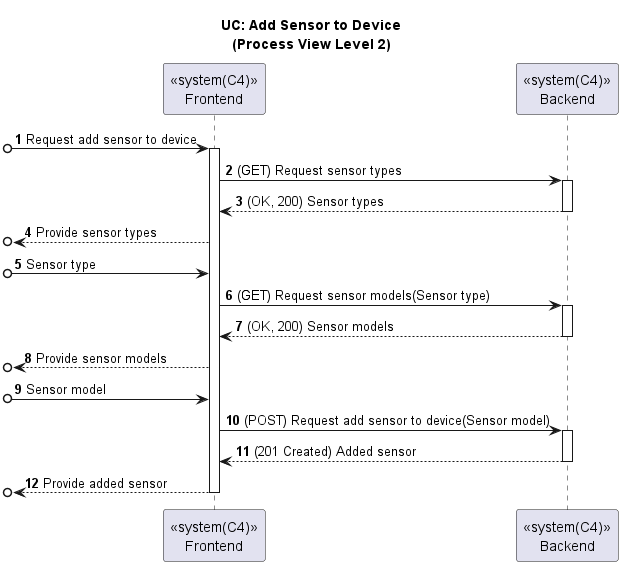

The diagram above was rendered by PlantUML. Its source (embedded in the PNG):
@startuml

title UC: Add Sensor to Device\n(Process View Level 2)
autonumber

participant "<<system(C4)>>\nFrontend" as FE
participant "<<system(C4)>>\nBackend" as BE

[o-> FE : Request add sensor to device
activate FE
FE -> BE : (GET) Request sensor types
activate BE
FE <-- BE : (OK, 200) Sensor types
deactivate BE
[o<-- FE : Provide sensor types
[o-> FE : Sensor type
FE -> BE : (GET) Request sensor models(Sensor type)
activate BE
FE <-- BE : (OK, 200) Sensor models
deactivate BE
[o<-- FE : Provide sensor models
[o-> FE : Sensor model
FE -> BE : (POST) Request add sensor to device(Sensor model)
activate BE
FE <-- BE : (201 Created) Added sensor
deactivate BE
[o<-- FE : Provide added sensor
deactivate FE

@enduml